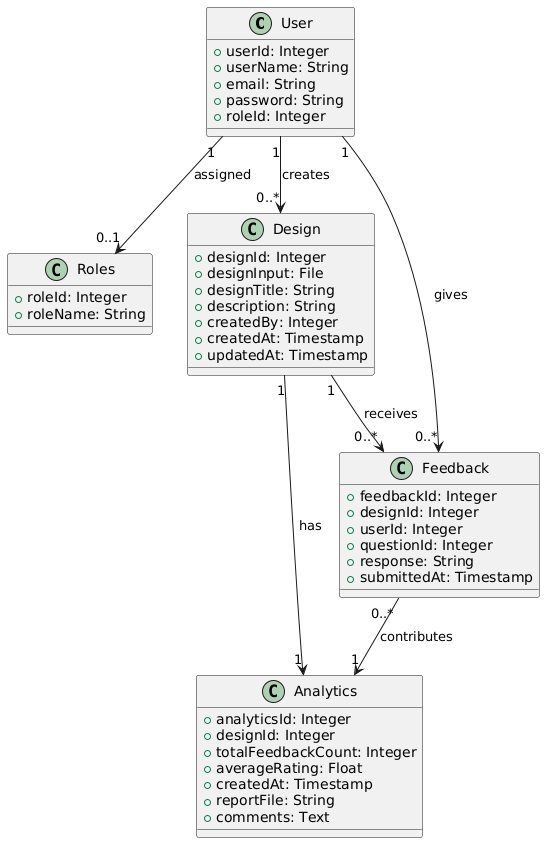

The diagram above was rendered by PlantUML. Its source (embedded in the PNG):
@startuml
class User {
  +userId: Integer
  +userName: String
  +email: String
  +password: String
  +roleId: Integer
}

class Roles {
  +roleId: Integer
  +roleName: String
}

class Design {
  +designId: Integer
  +designInput: File
  +designTitle: String
  +description: String
  +createdBy: Integer
  +createdAt: Timestamp
  +updatedAt: Timestamp
}

class Feedback {
  +feedbackId: Integer
  +designId: Integer
  +userId: Integer
  +questionId: Integer
  +response: String
  +submittedAt: Timestamp
}

class Analytics {
  +analyticsId: Integer
  +designId: Integer
  +totalFeedbackCount: Integer
  +averageRating: Float
  +createdAt: Timestamp
  +reportFile: String
  +comments: Text
}


User "1" --> "0..*" Feedback : gives
User "1" --> "0..*" Design : creates
Design "1" --> "0..*" Feedback : receives
Design "1" --> "1" Analytics : has
User "1" --> "0..1" Roles : assigned
Feedback "0..*" --> "1" Analytics : contributes
@enduml